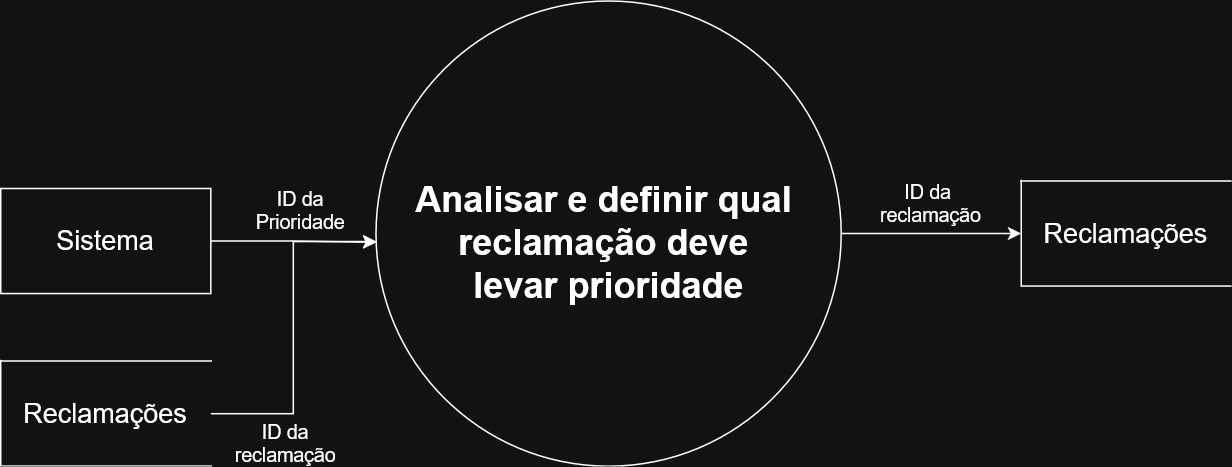

The diagram above was exported from draw.io. Its source (the exported page's mxGraphModel, read from the mxfile embedded in the PNG):
<mxGraphModel dx="1426" dy="827" grid="1" gridSize="10" guides="1" tooltips="1" connect="1" arrows="1" fold="1" page="1" pageScale="1" pageWidth="850" pageHeight="1100" math="0" shadow="0">
  <root>
    <mxCell id="0" />
    <mxCell id="1" parent="0" />
    <mxCell id="Z0X13r4d3y1-Hns6mpoX-15" edge="1" parent="1" source="Z0X13r4d3y1-Hns6mpoX-1" style="edgeStyle=orthogonalEdgeStyle;rounded=0;orthogonalLoop=1;jettySize=auto;html=1;exitX=1;exitY=0.5;exitDx=0;exitDy=0;" target="Z0X13r4d3y1-Hns6mpoX-7">
      <mxGeometry relative="1" as="geometry" />
    </mxCell>
    <mxCell id="Z0X13r4d3y1-Hns6mpoX-1" parent="1" style="shape=ellipse;html=1;dashed=0;whiteSpace=wrap;aspect=fixed;perimeter=ellipsePerimeter;" value="" vertex="1">
      <mxGeometry height="310" width="310" x="260" y="100" as="geometry" />
    </mxCell>
    <mxCell id="Z0X13r4d3y1-Hns6mpoX-2" parent="1" style="text;strokeColor=none;fillColor=none;html=1;fontSize=24;fontStyle=1;verticalAlign=middle;align=center;" value="&lt;div class=&quot;ewa-rteLine&quot;&gt;Analisar e definir qual&amp;nbsp;&lt;/div&gt;&lt;div class=&quot;ewa-rteLine&quot;&gt;reclamação deve&amp;nbsp;&lt;/div&gt;&lt;div class=&quot;ewa-rteLine&quot;&gt;levar prioridade&lt;/div&gt;" vertex="1">
      <mxGeometry width="100" x="365" y="260" as="geometry" />
    </mxCell>
    <mxCell id="Z0X13r4d3y1-Hns6mpoX-3" edge="1" parent="1" source="Z0X13r4d3y1-Hns6mpoX-4" style="edgeStyle=orthogonalEdgeStyle;rounded=0;orthogonalLoop=1;jettySize=auto;html=1;entryX=0.001;entryY=0.519;entryDx=0;entryDy=0;entryPerimeter=0;" target="Z0X13r4d3y1-Hns6mpoX-1">
      <mxGeometry relative="1" as="geometry">
        <mxPoint x="290" y="292.5" as="targetPoint" />
      </mxGeometry>
    </mxCell>
    <mxCell id="Z0X13r4d3y1-Hns6mpoX-4" parent="1" style="html=1;dashed=0;whiteSpace=wrap;" value="&lt;div&gt;&lt;font style=&quot;font-size: 18px;&quot;&gt;Sistema&lt;/font&gt;&lt;/div&gt;" vertex="1">
      <mxGeometry height="70" width="140" x="10" y="225" as="geometry" />
    </mxCell>
    <mxCell id="Z0X13r4d3y1-Hns6mpoX-5" parent="1" style="text;html=1;align=center;verticalAlign=middle;whiteSpace=wrap;rounded=0;fontSize=13;" value="ID da Prioridade" vertex="1">
      <mxGeometry height="30" width="60" x="180" y="225" as="geometry" />
    </mxCell>
    <mxCell id="Z0X13r4d3y1-Hns6mpoX-7" parent="1" style="html=1;dashed=0;whiteSpace=wrap;shape=partialRectangle;right=0;" value="&lt;div&gt;&lt;font style=&quot;font-size: 18px;&quot;&gt;Reclamações&lt;/font&gt;&lt;/div&gt;" vertex="1">
      <mxGeometry height="70" width="140" x="690" y="220" as="geometry" />
    </mxCell>
    <mxCell id="Z0X13r4d3y1-Hns6mpoX-9" parent="1" style="text;whiteSpace=wrap;html=1;fontSize=11;align=center;" value="&lt;div align=&quot;center&quot;&gt;&lt;br&gt;&lt;div&gt;&lt;font style=&quot;font-size: 13px;&quot;&gt;ID da&amp;nbsp;&lt;/font&gt;&lt;/div&gt;&lt;div&gt;&lt;font style=&quot;font-size: 13px;&quot;&gt;reclamação&lt;/font&gt;&lt;/div&gt;&lt;/div&gt;" vertex="1">
      <mxGeometry height="40" width="120" x="570" y="200" as="geometry" />
    </mxCell>
    <mxCell id="Z0X13r4d3y1-Hns6mpoX-11" parent="1" style="text;html=1;align=center;verticalAlign=middle;whiteSpace=wrap;rounded=0;fontSize=13;" value="ID da reclamação" vertex="1">
      <mxGeometry height="30" width="60" x="170" y="380" as="geometry" />
    </mxCell>
    <mxCell id="Z0X13r4d3y1-Hns6mpoX-12" parent="1" style="html=1;dashed=0;whiteSpace=wrap;shape=partialRectangle;right=0;" value="&lt;div&gt;&lt;font style=&quot;font-size: 18px;&quot;&gt;Reclamações&lt;/font&gt;&lt;/div&gt;" vertex="1">
      <mxGeometry height="70" width="140" x="10" y="340" as="geometry" />
    </mxCell>
    <mxCell id="Z0X13r4d3y1-Hns6mpoX-14" edge="1" parent="1" source="Z0X13r4d3y1-Hns6mpoX-12" style="edgeStyle=orthogonalEdgeStyle;rounded=0;orthogonalLoop=1;jettySize=auto;html=1;entryX=0.001;entryY=0.517;entryDx=0;entryDy=0;entryPerimeter=0;" target="Z0X13r4d3y1-Hns6mpoX-1">
      <mxGeometry relative="1" as="geometry" />
    </mxCell>
  </root>
</mxGraphModel>